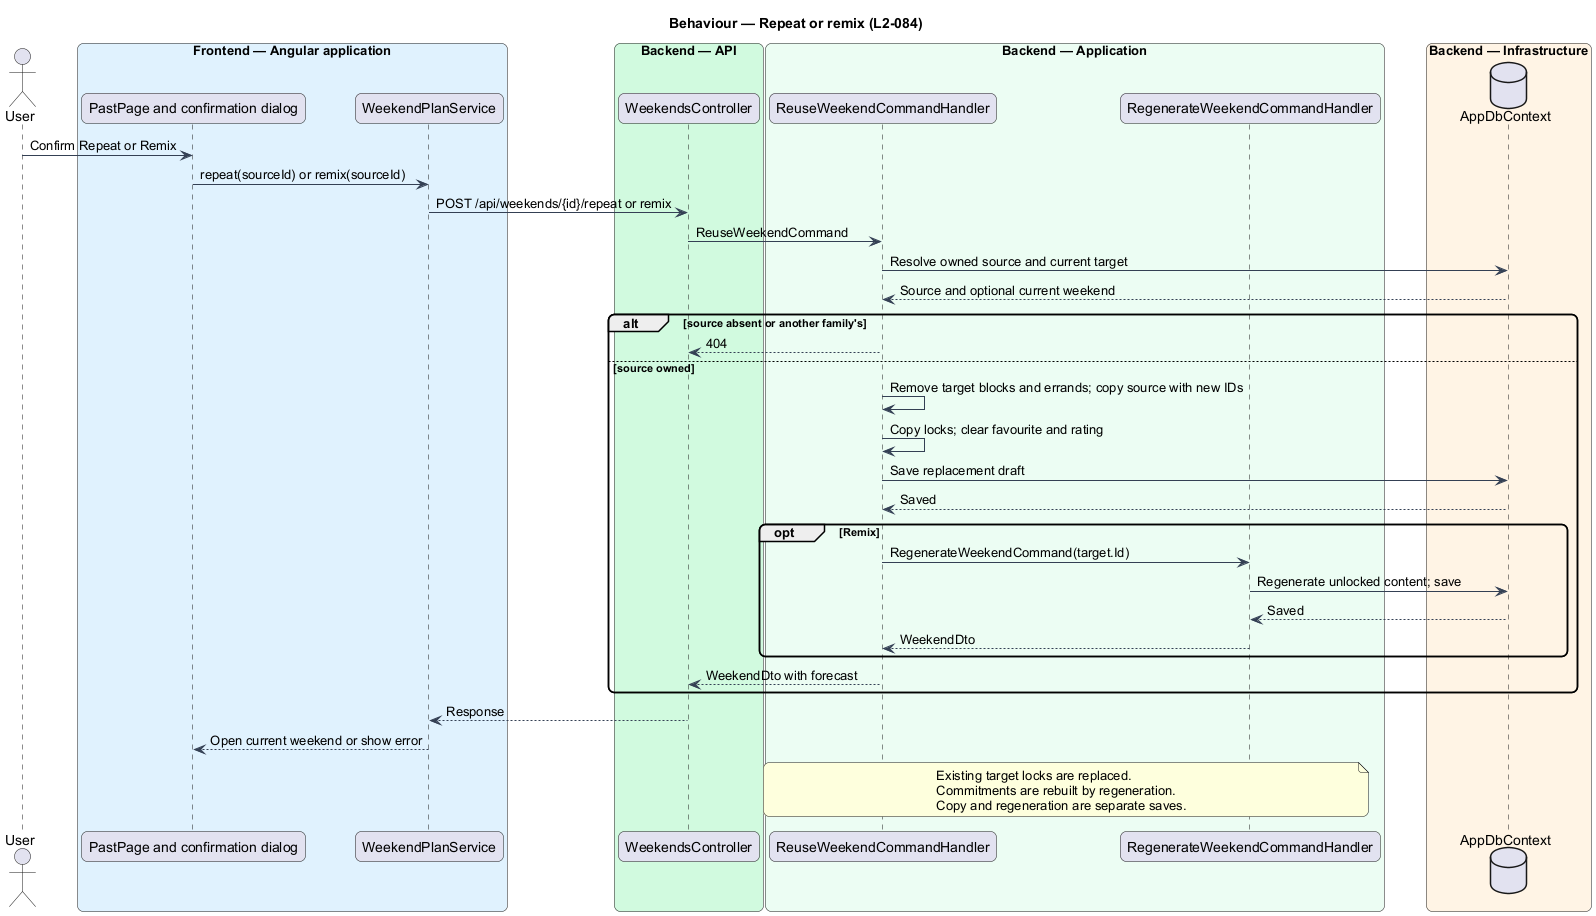

The diagram above was rendered by PlantUML. Its source (embedded in the PNG):
@startuml
skinparam backgroundColor #FFFFFF
skinparam shadowing false
skinparam roundcorner 12
skinparam defaultFontName Arial
skinparam ArrowColor #344054

title Behaviour — Repeat or remix (L2-084)
actor User as actor
box "Frontend — Angular application" #E0F2FE
 participant "PastPage and confirmation dialog" as page
 participant WeekendPlanService as client
end box
box "Backend — API" #D1FADF
 participant WeekendsController as controller
end box
box "Backend — Application" #ECFDF3
 participant ReuseWeekendCommandHandler as handler
 participant RegenerateWeekendCommandHandler as regenerate
end box
box "Backend — Infrastructure" #FFF4E5
 database AppDbContext as db
end box
actor -> page : Confirm Repeat or Remix
page -> client : repeat(sourceId) or remix(sourceId)
client -> controller : POST /api/weekends/{id}/repeat or remix
controller -> handler : ReuseWeekendCommand
handler -> db : Resolve owned source and current target
db --> handler : Source and optional current weekend
alt source absent or another family's
 handler --> controller : 404
else source owned
 handler -> handler : Remove target blocks and errands; copy source with new IDs
 handler -> handler : Copy locks; clear favourite and rating
 handler -> db : Save replacement draft
 db --> handler : Saved
 opt Remix
 handler -> regenerate : RegenerateWeekendCommand(target.Id)
 regenerate -> db : Regenerate unlocked content; save
 db --> regenerate : Saved
 regenerate --> handler : WeekendDto
 end
 handler --> controller : WeekendDto with forecast
end
controller --> client : Response
client --> page : Open current weekend or show error
note over handler, regenerate
Existing target locks are replaced.
Commitments are rebuilt by regeneration.
Copy and regeneration are separate saves.
end note
@enduml